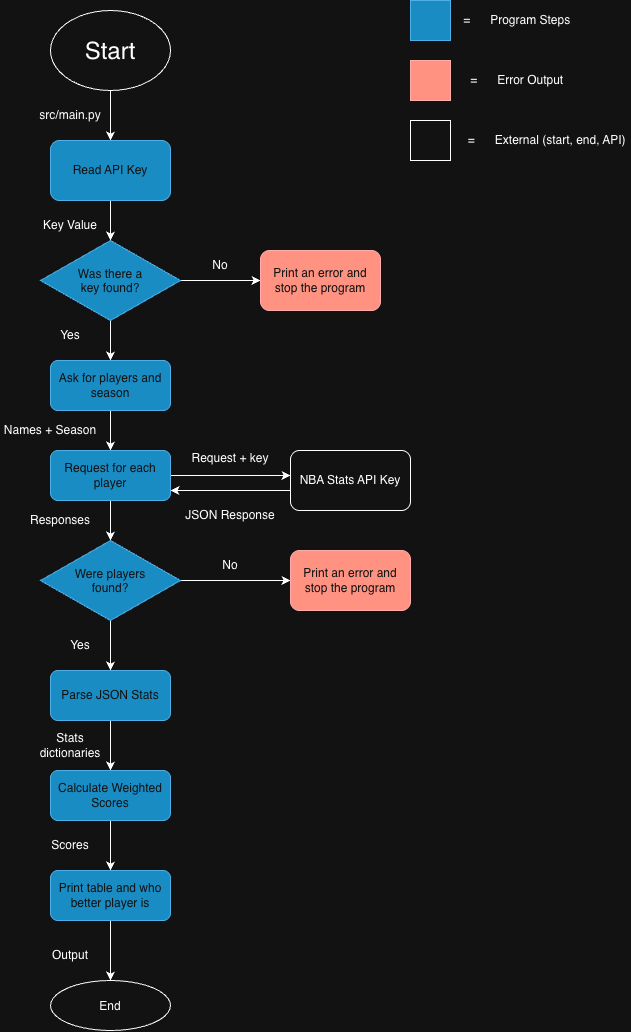

The diagram above was exported from draw.io. Its source (the exported page's mxGraphModel, read from the mxfile embedded in the PNG):
<mxGraphModel dx="1555" dy="1071" grid="1" gridSize="10" guides="1" tooltips="1" connect="1" arrows="1" fold="1" page="1" pageScale="1" pageWidth="850" pageHeight="1100" math="0" shadow="0">
  <root>
    <mxCell id="0" />
    <mxCell id="1" parent="0" />
    <mxCell id="x9WPEdCdVsjd_yXRYRwU-1" edge="1" parent="1" source="_9dRW_66L36c_lWVWwZM-1" style="edgeStyle=orthogonalEdgeStyle;rounded=0;orthogonalLoop=1;jettySize=auto;html=1;exitX=0.5;exitY=1;exitDx=0;exitDy=0;defaultLabelBackgroundColor=page;">
      <mxGeometry relative="1" as="geometry">
        <mxPoint x="210" y="160" as="targetPoint" />
      </mxGeometry>
    </mxCell>
    <mxCell id="_9dRW_66L36c_lWVWwZM-1" parent="1" style="ellipse;whiteSpace=wrap;html=1;shapeInside=1;" value="&lt;font style=&quot;font-size: 24px;&quot;&gt;Start&lt;/font&gt;" vertex="1">
      <mxGeometry height="80" width="120" x="150" y="30" as="geometry" />
    </mxCell>
    <mxCell id="Cv-wMVfRz0P3Nc6_CGj--3" edge="1" parent="1" source="Cv-wMVfRz0P3Nc6_CGj--1" style="edgeStyle=orthogonalEdgeStyle;rounded=0;orthogonalLoop=1;jettySize=auto;html=1;exitX=0.5;exitY=1;exitDx=0;exitDy=0;defaultLabelBackgroundColor=page;">
      <mxGeometry relative="1" as="geometry">
        <mxPoint x="210" y="260" as="targetPoint" />
      </mxGeometry>
    </mxCell>
    <mxCell id="Cv-wMVfRz0P3Nc6_CGj--1" parent="1" style="rounded=1;whiteSpace=wrap;html=1;roundedPerimeter=1;fillColor=#1ba1e2;fontColor=#ffffff;strokeColor=#006EAF;" value="Read API Key" vertex="1">
      <mxGeometry height="60" width="120" x="150" y="160" as="geometry" />
    </mxCell>
    <mxCell id="Cv-wMVfRz0P3Nc6_CGj--2" parent="1" style="text;html=1;whiteSpace=wrap;strokeColor=none;fillColor=none;align=center;verticalAlign=middle;rounded=0;" value="src/main.py" vertex="1">
      <mxGeometry height="30" width="60" x="140" y="120" as="geometry" />
    </mxCell>
    <mxCell id="Cv-wMVfRz0P3Nc6_CGj--6" edge="1" parent="1" source="Cv-wMVfRz0P3Nc6_CGj--5" style="edgeStyle=orthogonalEdgeStyle;rounded=0;orthogonalLoop=1;jettySize=auto;html=1;exitX=0.5;exitY=1;exitDx=0;exitDy=0;defaultLabelBackgroundColor=page;">
      <mxGeometry relative="1" as="geometry">
        <mxPoint x="210" y="380" as="targetPoint" />
      </mxGeometry>
    </mxCell>
    <mxCell id="Cv-wMVfRz0P3Nc6_CGj--9" edge="1" parent="1" source="Cv-wMVfRz0P3Nc6_CGj--5" style="edgeStyle=orthogonalEdgeStyle;rounded=0;orthogonalLoop=1;jettySize=auto;html=1;defaultLabelBackgroundColor=page;">
      <mxGeometry relative="1" as="geometry">
        <mxPoint x="360" y="300" as="targetPoint" />
      </mxGeometry>
    </mxCell>
    <mxCell id="Cv-wMVfRz0P3Nc6_CGj--5" parent="1" style="rhombus;whiteSpace=wrap;html=1;shapeInside=1;fillColor=#1ba1e2;fontColor=#ffffff;strokeColor=#006EAF;" value="Was there a key found?" vertex="1">
      <mxGeometry height="80" width="140" x="140" y="260" as="geometry" />
    </mxCell>
    <mxCell id="Cv-wMVfRz0P3Nc6_CGj--8" parent="1" style="text;html=1;whiteSpace=wrap;strokeColor=none;fillColor=none;align=center;verticalAlign=middle;rounded=0;" value="Yes" vertex="1">
      <mxGeometry height="30" width="60" x="140" y="340" as="geometry" />
    </mxCell>
    <mxCell id="Cv-wMVfRz0P3Nc6_CGj--10" parent="1" style="text;html=1;whiteSpace=wrap;strokeColor=none;fillColor=none;align=center;verticalAlign=middle;rounded=0;" value="No" vertex="1">
      <mxGeometry height="30" width="60" x="290" y="270" as="geometry" />
    </mxCell>
    <mxCell id="Cv-wMVfRz0P3Nc6_CGj--11" parent="1" style="rounded=1;whiteSpace=wrap;html=1;roundedPerimeter=1;fillColor=#e51400;fontColor=#ffffff;strokeColor=#B20000;" value="Print an error and stop the program" vertex="1">
      <mxGeometry height="60" width="120" x="360" y="270" as="geometry" />
    </mxCell>
    <mxCell id="Cv-wMVfRz0P3Nc6_CGj--14" edge="1" parent="1" source="Cv-wMVfRz0P3Nc6_CGj--13" style="edgeStyle=orthogonalEdgeStyle;rounded=0;orthogonalLoop=1;jettySize=auto;html=1;defaultLabelBackgroundColor=page;">
      <mxGeometry relative="1" as="geometry">
        <mxPoint x="210" y="470" as="targetPoint" />
      </mxGeometry>
    </mxCell>
    <mxCell id="Cv-wMVfRz0P3Nc6_CGj--13" parent="1" style="rounded=1;whiteSpace=wrap;html=1;roundedPerimeter=1;fillColor=#1ba1e2;fontColor=#ffffff;strokeColor=#006EAF;" value="Ask for players and season" vertex="1">
      <mxGeometry height="50" width="120" x="150" y="380" as="geometry" />
    </mxCell>
    <mxCell id="Cv-wMVfRz0P3Nc6_CGj--15" parent="1" style="text;html=1;whiteSpace=wrap;strokeColor=none;fillColor=none;align=center;verticalAlign=middle;rounded=0;" value="Names + Season" vertex="1">
      <mxGeometry height="30" width="100" x="100" y="435" as="geometry" />
    </mxCell>
    <mxCell id="Cv-wMVfRz0P3Nc6_CGj--18" edge="1" parent="1" source="Cv-wMVfRz0P3Nc6_CGj--17" style="edgeStyle=orthogonalEdgeStyle;rounded=0;orthogonalLoop=1;jettySize=auto;html=1;exitX=0.5;exitY=1;exitDx=0;exitDy=0;defaultLabelBackgroundColor=page;">
      <mxGeometry relative="1" as="geometry">
        <mxPoint x="210" y="560" as="targetPoint" />
      </mxGeometry>
    </mxCell>
    <mxCell id="Cv-wMVfRz0P3Nc6_CGj--22" edge="1" parent="1" source="Cv-wMVfRz0P3Nc6_CGj--17" style="edgeStyle=orthogonalEdgeStyle;rounded=0;orthogonalLoop=1;jettySize=auto;html=1;defaultLabelBackgroundColor=page;">
      <mxGeometry relative="1" as="geometry">
        <mxPoint x="390" y="495" as="targetPoint" />
      </mxGeometry>
    </mxCell>
    <mxCell id="Cv-wMVfRz0P3Nc6_CGj--17" parent="1" style="rounded=1;whiteSpace=wrap;html=1;roundedPerimeter=1;fillColor=#1ba1e2;fontColor=#ffffff;strokeColor=#006EAF;" value="Request for each player" vertex="1">
      <mxGeometry height="50" width="120" x="150" y="470" as="geometry" />
    </mxCell>
    <mxCell id="Cv-wMVfRz0P3Nc6_CGj--19" parent="1" style="text;html=1;whiteSpace=wrap;strokeColor=none;fillColor=none;align=center;verticalAlign=middle;rounded=0;" value="Responses" vertex="1">
      <mxGeometry height="30" width="60" x="130" y="525" as="geometry" />
    </mxCell>
    <mxCell id="Cv-wMVfRz0P3Nc6_CGj--21" edge="1" parent="1" source="Cv-wMVfRz0P3Nc6_CGj--20" style="edgeStyle=orthogonalEdgeStyle;rounded=0;orthogonalLoop=1;jettySize=auto;html=1;defaultLabelBackgroundColor=page;">
      <mxGeometry relative="1" as="geometry">
        <mxPoint x="390" y="600" as="targetPoint" />
      </mxGeometry>
    </mxCell>
    <mxCell id="Cv-wMVfRz0P3Nc6_CGj--29" edge="1" parent="1" source="Cv-wMVfRz0P3Nc6_CGj--20" style="edgeStyle=orthogonalEdgeStyle;rounded=0;orthogonalLoop=1;jettySize=auto;html=1;exitX=0.5;exitY=1;exitDx=0;exitDy=0;defaultLabelBackgroundColor=page;">
      <mxGeometry relative="1" as="geometry">
        <mxPoint x="210" y="690" as="targetPoint" />
      </mxGeometry>
    </mxCell>
    <mxCell id="Cv-wMVfRz0P3Nc6_CGj--20" parent="1" style="rhombus;whiteSpace=wrap;html=1;shapeInside=1;fillColor=#1ba1e2;fontColor=#ffffff;strokeColor=#006EAF;" value="Were players found?" vertex="1">
      <mxGeometry height="80" width="140" x="140" y="560" as="geometry" />
    </mxCell>
    <mxCell id="Cv-wMVfRz0P3Nc6_CGj--23" parent="1" style="text;html=1;whiteSpace=wrap;strokeColor=none;fillColor=none;align=center;verticalAlign=middle;rounded=0;" value="Request + key" vertex="1">
      <mxGeometry height="30" width="120" x="270" y="463" as="geometry" />
    </mxCell>
    <mxCell id="Cv-wMVfRz0P3Nc6_CGj--24" edge="1" parent="1" style="endArrow=classic;html=1;rounded=0;defaultLabelBackgroundColor=page;" value="">
      <mxGeometry height="50" relative="1" width="50" as="geometry">
        <mxPoint x="390" y="510" as="sourcePoint" />
        <mxPoint x="270" y="510" as="targetPoint" />
      </mxGeometry>
    </mxCell>
    <mxCell id="Cv-wMVfRz0P3Nc6_CGj--25" parent="1" style="rounded=1;whiteSpace=wrap;html=1;roundedPerimeter=1;" value="NBA Stats API Key" vertex="1">
      <mxGeometry height="60" width="120" x="390" y="470" as="geometry" />
    </mxCell>
    <mxCell id="Cv-wMVfRz0P3Nc6_CGj--26" parent="1" style="text;html=1;whiteSpace=wrap;strokeColor=none;fillColor=none;align=center;verticalAlign=middle;rounded=0;" value="JSON Response" vertex="1">
      <mxGeometry height="30" width="120" x="270" y="520" as="geometry" />
    </mxCell>
    <mxCell id="Cv-wMVfRz0P3Nc6_CGj--27" parent="1" style="rounded=1;whiteSpace=wrap;html=1;roundedPerimeter=1;fillColor=#e51400;fontColor=#ffffff;strokeColor=#B20000;" value="Print an error and stop the program" vertex="1">
      <mxGeometry height="60" width="120" x="390" y="570" as="geometry" />
    </mxCell>
    <mxCell id="Cv-wMVfRz0P3Nc6_CGj--28" parent="1" style="text;html=1;whiteSpace=wrap;strokeColor=none;fillColor=none;align=center;verticalAlign=middle;rounded=0;" value="No" vertex="1">
      <mxGeometry height="30" width="60" x="300" y="570" as="geometry" />
    </mxCell>
    <mxCell id="Cv-wMVfRz0P3Nc6_CGj--31" parent="1" style="text;html=1;whiteSpace=wrap;strokeColor=none;fillColor=none;align=center;verticalAlign=middle;rounded=0;" value="Yes" vertex="1">
      <mxGeometry height="30" width="60" x="150" y="650" as="geometry" />
    </mxCell>
    <mxCell id="Cv-wMVfRz0P3Nc6_CGj--33" edge="1" parent="1" source="Cv-wMVfRz0P3Nc6_CGj--32" style="edgeStyle=orthogonalEdgeStyle;rounded=0;orthogonalLoop=1;jettySize=auto;html=1;defaultLabelBackgroundColor=page;">
      <mxGeometry relative="1" as="geometry">
        <mxPoint x="210" y="790" as="targetPoint" />
      </mxGeometry>
    </mxCell>
    <mxCell id="Cv-wMVfRz0P3Nc6_CGj--32" parent="1" style="rounded=1;whiteSpace=wrap;html=1;roundedPerimeter=1;fillColor=#1ba1e2;fontColor=#ffffff;strokeColor=#006EAF;" value="Parse JSON Stats" vertex="1">
      <mxGeometry height="50" width="120" x="150" y="690" as="geometry" />
    </mxCell>
    <mxCell id="Cv-wMVfRz0P3Nc6_CGj--37" edge="1" parent="1" source="Cv-wMVfRz0P3Nc6_CGj--35" style="edgeStyle=orthogonalEdgeStyle;rounded=0;orthogonalLoop=1;jettySize=auto;html=1;defaultLabelBackgroundColor=page;">
      <mxGeometry relative="1" as="geometry">
        <mxPoint x="210" y="890" as="targetPoint" />
      </mxGeometry>
    </mxCell>
    <mxCell id="Cv-wMVfRz0P3Nc6_CGj--35" parent="1" style="rounded=1;whiteSpace=wrap;html=1;roundedPerimeter=1;fillColor=#1ba1e2;fontColor=#ffffff;strokeColor=#006EAF;" value="Calculate Weighted Scores" vertex="1">
      <mxGeometry height="50" width="120" x="150" y="790" as="geometry" />
    </mxCell>
    <mxCell id="Cv-wMVfRz0P3Nc6_CGj--36" parent="1" style="text;html=1;whiteSpace=wrap;strokeColor=none;fillColor=none;align=center;verticalAlign=middle;rounded=0;" value="Stats dictionaries" vertex="1">
      <mxGeometry height="30" width="60" x="140" y="750" as="geometry" />
    </mxCell>
    <mxCell id="Cv-wMVfRz0P3Nc6_CGj--41" edge="1" parent="1" source="Cv-wMVfRz0P3Nc6_CGj--39" style="edgeStyle=orthogonalEdgeStyle;rounded=0;orthogonalLoop=1;jettySize=auto;html=1;defaultLabelBackgroundColor=page;">
      <mxGeometry relative="1" as="geometry">
        <mxPoint x="210" y="1000" as="targetPoint" />
      </mxGeometry>
    </mxCell>
    <mxCell id="Cv-wMVfRz0P3Nc6_CGj--39" parent="1" style="rounded=1;whiteSpace=wrap;html=1;roundedPerimeter=1;fillColor=#1ba1e2;fontColor=#ffffff;strokeColor=#006EAF;" value="Print table and who better player is" vertex="1">
      <mxGeometry height="50" width="120" x="150" y="890" as="geometry" />
    </mxCell>
    <mxCell id="Cv-wMVfRz0P3Nc6_CGj--40" parent="1" style="text;html=1;whiteSpace=wrap;strokeColor=none;fillColor=none;align=center;verticalAlign=middle;rounded=0;" value="Scores" vertex="1">
      <mxGeometry height="30" width="60" x="140" y="850" as="geometry" />
    </mxCell>
    <mxCell id="Cv-wMVfRz0P3Nc6_CGj--42" parent="1" style="text;html=1;whiteSpace=wrap;strokeColor=none;fillColor=none;align=center;verticalAlign=middle;rounded=0;" value="Output" vertex="1">
      <mxGeometry height="30" width="60" x="140" y="960" as="geometry" />
    </mxCell>
    <mxCell id="Cv-wMVfRz0P3Nc6_CGj--43" parent="1" style="ellipse;whiteSpace=wrap;html=1;shapeInside=1;" value="End" vertex="1">
      <mxGeometry height="50" width="120" x="150" y="1000" as="geometry" />
    </mxCell>
    <mxCell id="Cv-wMVfRz0P3Nc6_CGj--44" parent="1" style="whiteSpace=wrap;html=1;aspect=fixed;fillColor=#1ba1e2;strokeColor=#006EAF;fontColor=#ffffff;" value="" vertex="1">
      <mxGeometry height="40" width="40" x="510" y="20" as="geometry" />
    </mxCell>
    <mxCell id="Cv-wMVfRz0P3Nc6_CGj--45" parent="1" style="whiteSpace=wrap;html=1;aspect=fixed;fillColor=#e51400;strokeColor=#B20000;fontColor=#ffffff;" value="" vertex="1">
      <mxGeometry height="40" width="40" x="510" y="80" as="geometry" />
    </mxCell>
    <mxCell id="Cv-wMVfRz0P3Nc6_CGj--46" parent="1" style="text;html=1;whiteSpace=wrap;strokeColor=none;fillColor=none;align=center;verticalAlign=middle;rounded=0;" value="&amp;nbsp;=&amp;nbsp; &amp;nbsp; &amp;nbsp; Program Steps" vertex="1">
      <mxGeometry height="30" width="170" x="530" y="25" as="geometry" />
    </mxCell>
    <mxCell id="Cv-wMVfRz0P3Nc6_CGj--47" parent="1" style="text;html=1;whiteSpace=wrap;strokeColor=none;fillColor=none;align=center;verticalAlign=middle;rounded=0;" value="&amp;nbsp;=&amp;nbsp; &amp;nbsp; &amp;nbsp; Error Output" vertex="1">
      <mxGeometry height="30" width="170" x="530" y="85" as="geometry" />
    </mxCell>
    <mxCell id="Cv-wMVfRz0P3Nc6_CGj--48" parent="1" style="whiteSpace=wrap;html=1;aspect=fixed;" value="" vertex="1">
      <mxGeometry height="40" width="40" x="510" y="140" as="geometry" />
    </mxCell>
    <mxCell id="Cv-wMVfRz0P3Nc6_CGj--49" parent="1" style="text;html=1;whiteSpace=wrap;strokeColor=none;fillColor=none;align=center;verticalAlign=middle;rounded=0;" value="&amp;nbsp;=&amp;nbsp; &amp;nbsp; &amp;nbsp; External (start, end, API)" vertex="1">
      <mxGeometry height="30" width="170" x="560" y="145" as="geometry" />
    </mxCell>
    <mxCell id="Cv-wMVfRz0P3Nc6_CGj--50" parent="1" style="text;html=1;whiteSpace=wrap;strokeColor=none;fillColor=none;align=center;verticalAlign=middle;rounded=0;" value="Key Value" vertex="1">
      <mxGeometry height="30" width="60" x="140" y="230" as="geometry" />
    </mxCell>
  </root>
</mxGraphModel>